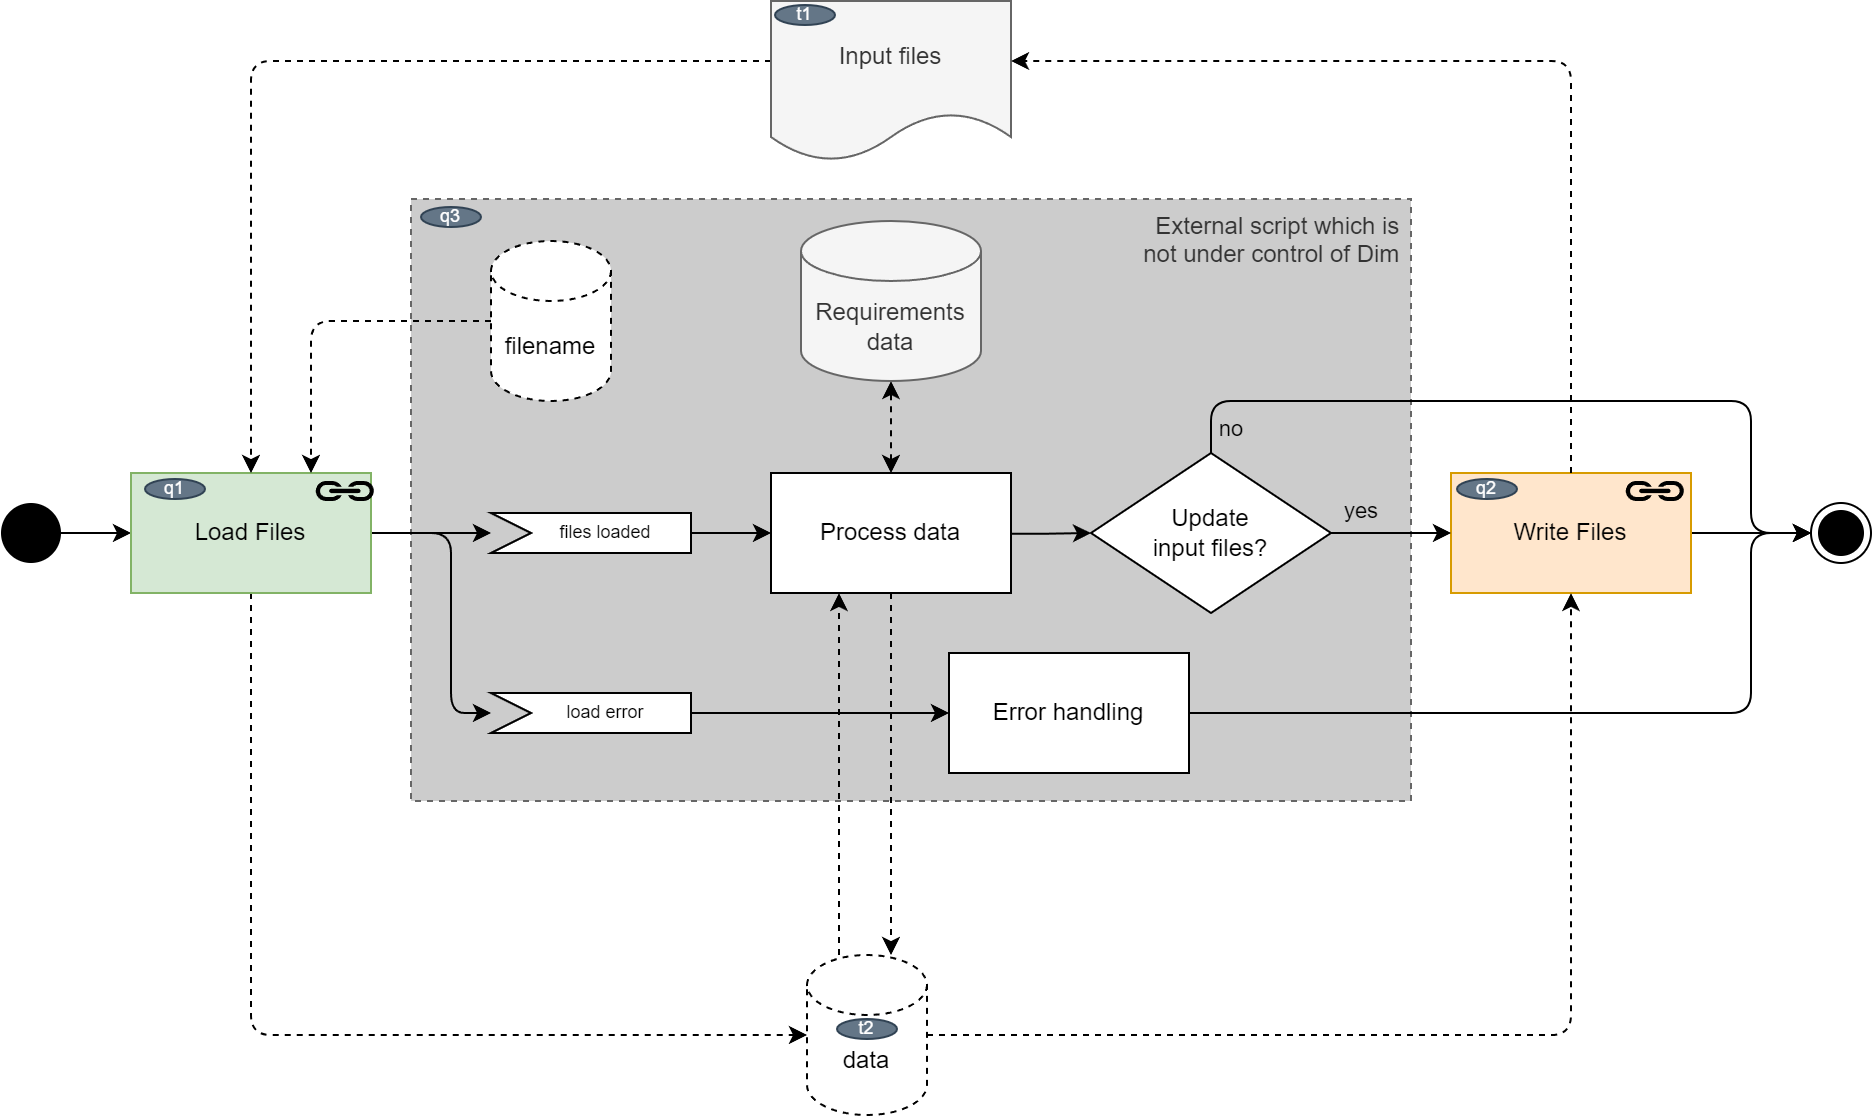

The diagram above was exported from draw.io. Its source (the exported page's mxGraphModel, read from the mxfile embedded in the PNG):
<mxGraphModel dx="1597" dy="1699" grid="1" gridSize="10" guides="1" tooltips="1" connect="1" arrows="1" fold="1" page="1" pageScale="1" pageWidth="850" pageHeight="1100" background="#ffffff" math="0" shadow="0">
  <root>
    <mxCell id="0" />
    <mxCell id="1" parent="0" />
    <mxCell id="MJmcO0r6ElB40EKc_2g8-43" value="External script which is&amp;nbsp;&lt;br&gt;not under control of Dim&amp;nbsp;" style="rounded=0;whiteSpace=wrap;html=1;shadow=0;dashed=1;fillStyle=auto;fillColor=#CCCCCC;fontColor=#333333;strokeColor=#666666;verticalAlign=top;align=right;" parent="1" vertex="1">
      <mxGeometry x="440" y="-101" width="500" height="301" as="geometry" />
    </mxCell>
    <mxCell id="lIuiPymQl4hAPqAuGdXW-9" style="edgeStyle=orthogonalEdgeStyle;rounded=0;orthogonalLoop=1;jettySize=auto;html=1;" parent="1" source="lIuiPymQl4hAPqAuGdXW-5" target="lIuiPymQl4hAPqAuGdXW-2" edge="1">
      <mxGeometry relative="1" as="geometry">
        <mxPoint x="265.0000000000002" y="66.00000000000023" as="sourcePoint" />
      </mxGeometry>
    </mxCell>
    <mxCell id="MJmcO0r6ElB40EKc_2g8-8" style="edgeStyle=orthogonalEdgeStyle;rounded=0;orthogonalLoop=1;jettySize=auto;html=1;" parent="1" source="lIuiPymQl4hAPqAuGdXW-2" target="zQbVJmTgHygBI5QojsH6-21" edge="1">
      <mxGeometry relative="1" as="geometry" />
    </mxCell>
    <mxCell id="MJmcO0r6ElB40EKc_2g8-9" style="edgeStyle=orthogonalEdgeStyle;rounded=1;orthogonalLoop=1;jettySize=auto;html=1;" parent="1" source="lIuiPymQl4hAPqAuGdXW-2" target="zQbVJmTgHygBI5QojsH6-22" edge="1">
      <mxGeometry relative="1" as="geometry">
        <Array as="points">
          <mxPoint x="460" y="66" />
          <mxPoint x="460" y="156" />
        </Array>
      </mxGeometry>
    </mxCell>
    <mxCell id="MJmcO0r6ElB40EKc_2g8-14" style="edgeStyle=orthogonalEdgeStyle;rounded=1;orthogonalLoop=1;jettySize=auto;html=1;dashed=1;" parent="1" source="lIuiPymQl4hAPqAuGdXW-2" target="MJmcO0r6ElB40EKc_2g8-13" edge="1">
      <mxGeometry relative="1" as="geometry">
        <Array as="points">
          <mxPoint x="360" y="317" />
        </Array>
      </mxGeometry>
    </mxCell>
    <mxCell id="lIuiPymQl4hAPqAuGdXW-2" value="&lt;span&gt;Load Files&lt;/span&gt;" style="rounded=0;whiteSpace=wrap;html=1;fillColor=#d5e8d4;strokeColor=#82b366;fontStyle=0" parent="1" vertex="1">
      <mxGeometry x="300" y="36" width="120" height="60" as="geometry" />
    </mxCell>
    <mxCell id="lIuiPymQl4hAPqAuGdXW-48" style="edgeStyle=orthogonalEdgeStyle;rounded=1;orthogonalLoop=1;jettySize=auto;html=1;fontSize=8;" parent="1" source="lIuiPymQl4hAPqAuGdXW-3" target="lIuiPymQl4hAPqAuGdXW-6" edge="1">
      <mxGeometry relative="1" as="geometry">
        <mxPoint x="1120" y="66" as="targetPoint" />
      </mxGeometry>
    </mxCell>
    <mxCell id="lIuiPymQl4hAPqAuGdXW-3" value="Write Files" style="rounded=0;whiteSpace=wrap;html=1;fillColor=#ffe6cc;strokeColor=#d79b00;fontStyle=0" parent="1" vertex="1">
      <mxGeometry x="960" y="36" width="120" height="60" as="geometry" />
    </mxCell>
    <mxCell id="lIuiPymQl4hAPqAuGdXW-5" value="" style="ellipse;fillColor=#000000;strokeColor=none;" parent="1" vertex="1">
      <mxGeometry x="235" y="51" width="30" height="30" as="geometry" />
    </mxCell>
    <mxCell id="lIuiPymQl4hAPqAuGdXW-6" value="" style="ellipse;html=1;shape=endState;fillColor=#000000;strokeColor=#000000;" parent="1" vertex="1">
      <mxGeometry x="1140" y="51" width="30" height="30" as="geometry" />
    </mxCell>
    <mxCell id="lIuiPymQl4hAPqAuGdXW-22" style="edgeStyle=orthogonalEdgeStyle;rounded=1;orthogonalLoop=1;jettySize=auto;html=1;" parent="1" source="MJmcO0r6ElB40EKc_2g8-6" target="lIuiPymQl4hAPqAuGdXW-6" edge="1">
      <mxGeometry relative="1" as="geometry">
        <Array as="points">
          <mxPoint x="1110" y="156" />
          <mxPoint x="1110" y="66" />
        </Array>
        <mxPoint x="1200" y="146" as="sourcePoint" />
      </mxGeometry>
    </mxCell>
    <mxCell id="lIuiPymQl4hAPqAuGdXW-38" style="edgeStyle=orthogonalEdgeStyle;rounded=1;orthogonalLoop=1;jettySize=auto;html=1;fontSize=10;" parent="1" target="MJmcO0r6ElB40EKc_2g8-18" edge="1">
      <mxGeometry relative="1" as="geometry">
        <mxPoint x="715" y="66" as="sourcePoint" />
      </mxGeometry>
    </mxCell>
    <mxCell id="MJmcO0r6ElB40EKc_2g8-4" style="edgeStyle=orthogonalEdgeStyle;rounded=1;orthogonalLoop=1;jettySize=auto;html=1;dashed=1;" parent="1" source="zQbVJmTgHygBI5QojsH6-3" target="lIuiPymQl4hAPqAuGdXW-2" edge="1">
      <mxGeometry relative="1" as="geometry">
        <Array as="points">
          <mxPoint x="360" y="-170" />
        </Array>
      </mxGeometry>
    </mxCell>
    <mxCell id="zQbVJmTgHygBI5QojsH6-3" value="Input files" style="shape=document;whiteSpace=wrap;html=1;boundedLbl=1;fillColor=#f5f5f5;fontColor=#333333;strokeColor=#666666;" parent="1" vertex="1">
      <mxGeometry x="620" y="-200" width="120" height="80" as="geometry" />
    </mxCell>
    <mxCell id="MJmcO0r6ElB40EKc_2g8-11" style="edgeStyle=orthogonalEdgeStyle;rounded=1;orthogonalLoop=1;jettySize=auto;html=1;" parent="1" source="zQbVJmTgHygBI5QojsH6-21" target="MJmcO0r6ElB40EKc_2g8-5" edge="1">
      <mxGeometry relative="1" as="geometry" />
    </mxCell>
    <mxCell id="zQbVJmTgHygBI5QojsH6-21" value="&lt;span style=&quot;background-color: rgb(255, 255, 255); font-size: 9px;&quot;&gt;files loaded&lt;/span&gt;" style="html=1;shape=mxgraph.infographic.ribbonSimple;notch1=20;notch2=0;align=center;verticalAlign=middle;fontSize=9;fontStyle=0;fillColor=#FFFFFF;flipH=0;spacingRight=0;spacingLeft=14;spacing=2;spacingTop=0;" parent="1" vertex="1">
      <mxGeometry x="480" y="56" width="100" height="20" as="geometry" />
    </mxCell>
    <mxCell id="MJmcO0r6ElB40EKc_2g8-10" style="edgeStyle=orthogonalEdgeStyle;rounded=1;orthogonalLoop=1;jettySize=auto;html=1;" parent="1" source="zQbVJmTgHygBI5QojsH6-22" target="MJmcO0r6ElB40EKc_2g8-6" edge="1">
      <mxGeometry relative="1" as="geometry" />
    </mxCell>
    <mxCell id="zQbVJmTgHygBI5QojsH6-22" value="&lt;span style=&quot;font-size: 9px; background-color: rgb(255, 255, 255);&quot;&gt;load error&lt;/span&gt;" style="html=1;shape=mxgraph.infographic.ribbonSimple;notch1=20;notch2=0;align=center;verticalAlign=middle;fontSize=9;fontStyle=0;fillColor=#FFFFFF;flipH=0;spacingRight=0;spacingLeft=14;" parent="1" vertex="1">
      <mxGeometry x="480" y="146" width="100" height="20" as="geometry" />
    </mxCell>
    <mxCell id="YCujvTPLOnFyslU4To8D-2" value="" style="pointerEvents=1;shadow=0;dashed=0;html=1;strokeColor=none;fillColor=#000000;labelPosition=center;verticalLabelPosition=bottom;verticalAlign=top;outlineConnect=0;align=center;shape=mxgraph.office.concepts.link;fontColor=#FFFFFF;rounded=0;" parent="1" vertex="1">
      <mxGeometry x="392" y="40" width="30" height="10" as="geometry" />
    </mxCell>
    <mxCell id="YCujvTPLOnFyslU4To8D-3" value="" style="pointerEvents=1;shadow=0;dashed=0;html=1;strokeColor=none;fillColor=#000000;labelPosition=center;verticalLabelPosition=bottom;verticalAlign=top;outlineConnect=0;align=center;shape=mxgraph.office.concepts.link;fontColor=#FFFFFF;rounded=0;" parent="1" vertex="1">
      <mxGeometry x="1047" y="40" width="30" height="10" as="geometry" />
    </mxCell>
    <mxCell id="MJmcO0r6ElB40EKc_2g8-12" style="edgeStyle=orthogonalEdgeStyle;rounded=1;orthogonalLoop=1;jettySize=auto;html=1;dashed=1;startArrow=classic;startFill=1;" parent="1" source="MJmcO0r6ElB40EKc_2g8-5" target="MJmcO0r6ElB40EKc_2g8-1" edge="1">
      <mxGeometry relative="1" as="geometry" />
    </mxCell>
    <mxCell id="MJmcO0r6ElB40EKc_2g8-51" style="edgeStyle=orthogonalEdgeStyle;rounded=1;orthogonalLoop=1;jettySize=auto;html=1;dashed=1;startArrow=none;startFill=0;endArrow=classic;endFill=1;" parent="1" source="MJmcO0r6ElB40EKc_2g8-5" target="MJmcO0r6ElB40EKc_2g8-13" edge="1">
      <mxGeometry relative="1" as="geometry">
        <Array as="points">
          <mxPoint x="680" y="230" />
          <mxPoint x="680" y="230" />
        </Array>
      </mxGeometry>
    </mxCell>
    <mxCell id="MJmcO0r6ElB40EKc_2g8-5" value="&lt;span&gt;Process data&lt;/span&gt;" style="rounded=0;whiteSpace=wrap;html=1;fontStyle=0" parent="1" vertex="1">
      <mxGeometry x="620" y="36" width="120" height="60" as="geometry" />
    </mxCell>
    <mxCell id="MJmcO0r6ElB40EKc_2g8-6" value="&lt;span&gt;Error handling&lt;/span&gt;" style="rounded=0;whiteSpace=wrap;html=1;fontStyle=0" parent="1" vertex="1">
      <mxGeometry x="709" y="126" width="120" height="60" as="geometry" />
    </mxCell>
    <mxCell id="MJmcO0r6ElB40EKc_2g8-15" style="edgeStyle=orthogonalEdgeStyle;rounded=1;orthogonalLoop=1;jettySize=auto;html=1;dashed=1;startArrow=none;startFill=0;" parent="1" source="MJmcO0r6ElB40EKc_2g8-13" target="MJmcO0r6ElB40EKc_2g8-5" edge="1">
      <mxGeometry relative="1" as="geometry">
        <Array as="points">
          <mxPoint x="654" y="130" />
          <mxPoint x="654" y="130" />
        </Array>
      </mxGeometry>
    </mxCell>
    <mxCell id="MJmcO0r6ElB40EKc_2g8-16" style="edgeStyle=orthogonalEdgeStyle;rounded=1;orthogonalLoop=1;jettySize=auto;html=1;dashed=1;startArrow=none;startFill=0;" parent="1" source="MJmcO0r6ElB40EKc_2g8-13" target="lIuiPymQl4hAPqAuGdXW-3" edge="1">
      <mxGeometry relative="1" as="geometry" />
    </mxCell>
    <mxCell id="MJmcO0r6ElB40EKc_2g8-13" value="data" style="shape=cylinder3;whiteSpace=wrap;html=1;boundedLbl=1;backgroundOutline=1;size=15;dashed=1;" parent="1" vertex="1">
      <mxGeometry x="638" y="277" width="60" height="80" as="geometry" />
    </mxCell>
    <mxCell id="MJmcO0r6ElB40EKc_2g8-20" style="edgeStyle=orthogonalEdgeStyle;rounded=1;orthogonalLoop=1;jettySize=auto;html=1;startArrow=none;startFill=0;" parent="1" source="MJmcO0r6ElB40EKc_2g8-18" target="lIuiPymQl4hAPqAuGdXW-3" edge="1">
      <mxGeometry relative="1" as="geometry">
        <mxPoint x="920" y="66" as="sourcePoint" />
      </mxGeometry>
    </mxCell>
    <mxCell id="MJmcO0r6ElB40EKc_2g8-22" value="yes" style="edgeLabel;html=1;align=center;verticalAlign=middle;resizable=0;points=[];labelBackgroundColor=none;" parent="MJmcO0r6ElB40EKc_2g8-20" vertex="1" connectable="0">
      <mxGeometry x="-0.2429" y="1" relative="1" as="geometry">
        <mxPoint x="-8" y="-10" as="offset" />
      </mxGeometry>
    </mxCell>
    <mxCell id="MJmcO0r6ElB40EKc_2g8-21" style="edgeStyle=orthogonalEdgeStyle;rounded=1;orthogonalLoop=1;jettySize=auto;html=1;startArrow=none;startFill=0;" parent="1" source="MJmcO0r6ElB40EKc_2g8-18" target="lIuiPymQl4hAPqAuGdXW-6" edge="1">
      <mxGeometry relative="1" as="geometry">
        <Array as="points">
          <mxPoint x="840" />
          <mxPoint x="1110" />
          <mxPoint x="1110" y="66" />
        </Array>
      </mxGeometry>
    </mxCell>
    <mxCell id="MJmcO0r6ElB40EKc_2g8-23" value="no" style="edgeLabel;html=1;align=center;verticalAlign=middle;resizable=0;points=[];labelBackgroundColor=none;" parent="MJmcO0r6ElB40EKc_2g8-21" vertex="1" connectable="0">
      <mxGeometry x="-0.762" y="1" relative="1" as="geometry">
        <mxPoint x="-11" y="15" as="offset" />
      </mxGeometry>
    </mxCell>
    <mxCell id="MJmcO0r6ElB40EKc_2g8-18" value="Update&lt;br&gt;input files?" style="rhombus;whiteSpace=wrap;html=1;shadow=0;glass=0;sketch=0;" parent="1" vertex="1">
      <mxGeometry x="780" y="26" width="120" height="80" as="geometry" />
    </mxCell>
    <mxCell id="MJmcO0r6ElB40EKc_2g8-19" value="" style="edgeStyle=orthogonalEdgeStyle;rounded=1;orthogonalLoop=1;jettySize=auto;html=1;dashed=1;endArrow=classic;endFill=1;" parent="1" source="lIuiPymQl4hAPqAuGdXW-3" target="zQbVJmTgHygBI5QojsH6-3" edge="1">
      <mxGeometry relative="1" as="geometry">
        <mxPoint x="940" y="66.00000000000023" as="sourcePoint" />
        <mxPoint x="740" y="-150" as="targetPoint" />
        <Array as="points">
          <mxPoint x="1020" y="-170" />
        </Array>
      </mxGeometry>
    </mxCell>
    <mxCell id="MJmcO0r6ElB40EKc_2g8-1" value="Requirements data" style="shape=cylinder3;whiteSpace=wrap;html=1;boundedLbl=1;backgroundOutline=1;size=15;fillColor=#f5f5f5;strokeColor=#666666;fontColor=#333333;" parent="1" vertex="1">
      <mxGeometry x="635" y="-90" width="90" height="80" as="geometry" />
    </mxCell>
    <mxCell id="MJmcO0r6ElB40EKc_2g8-27" value="q1" style="ellipse;whiteSpace=wrap;html=1;fillStyle=auto;fillColor=#647687;fontColor=#ffffff;strokeColor=#314354;fontSize=9;" parent="1" vertex="1">
      <mxGeometry x="307" y="39" width="30" height="10" as="geometry" />
    </mxCell>
    <mxCell id="MJmcO0r6ElB40EKc_2g8-30" value="q2" style="ellipse;whiteSpace=wrap;html=1;fillStyle=auto;fillColor=#647687;fontColor=#ffffff;strokeColor=#314354;fontSize=9;" parent="1" vertex="1">
      <mxGeometry x="963" y="39" width="30" height="10" as="geometry" />
    </mxCell>
    <mxCell id="MJmcO0r6ElB40EKc_2g8-34" value="t2" style="ellipse;whiteSpace=wrap;html=1;fillStyle=auto;fillColor=#647687;fontColor=#ffffff;strokeColor=#314354;fontSize=9;" parent="1" vertex="1">
      <mxGeometry x="653" y="309" width="30" height="10" as="geometry" />
    </mxCell>
    <mxCell id="MJmcO0r6ElB40EKc_2g8-35" value="t1" style="ellipse;whiteSpace=wrap;html=1;fillStyle=auto;fillColor=#647687;fontColor=#ffffff;strokeColor=#314354;fontSize=9;" parent="1" vertex="1">
      <mxGeometry x="622" y="-198" width="30" height="10" as="geometry" />
    </mxCell>
    <mxCell id="MJmcO0r6ElB40EKc_2g8-46" style="edgeStyle=orthogonalEdgeStyle;rounded=1;orthogonalLoop=1;jettySize=auto;html=1;entryX=0.75;entryY=0;entryDx=0;entryDy=0;dashed=1;startArrow=none;startFill=0;endArrow=classic;endFill=1;" parent="1" source="MJmcO0r6ElB40EKc_2g8-45" target="lIuiPymQl4hAPqAuGdXW-2" edge="1">
      <mxGeometry relative="1" as="geometry" />
    </mxCell>
    <mxCell id="MJmcO0r6ElB40EKc_2g8-45" value="filename" style="shape=cylinder3;whiteSpace=wrap;html=1;boundedLbl=1;backgroundOutline=1;size=15;dashed=1;" parent="1" vertex="1">
      <mxGeometry x="480" y="-80" width="60" height="80" as="geometry" />
    </mxCell>
    <mxCell id="MJmcO0r6ElB40EKc_2g8-47" value="q3" style="ellipse;whiteSpace=wrap;html=1;fillStyle=auto;fillColor=#647687;fontColor=#ffffff;strokeColor=#314354;fontSize=9;" parent="1" vertex="1">
      <mxGeometry x="445" y="-97" width="30" height="10" as="geometry" />
    </mxCell>
  </root>
</mxGraphModel>